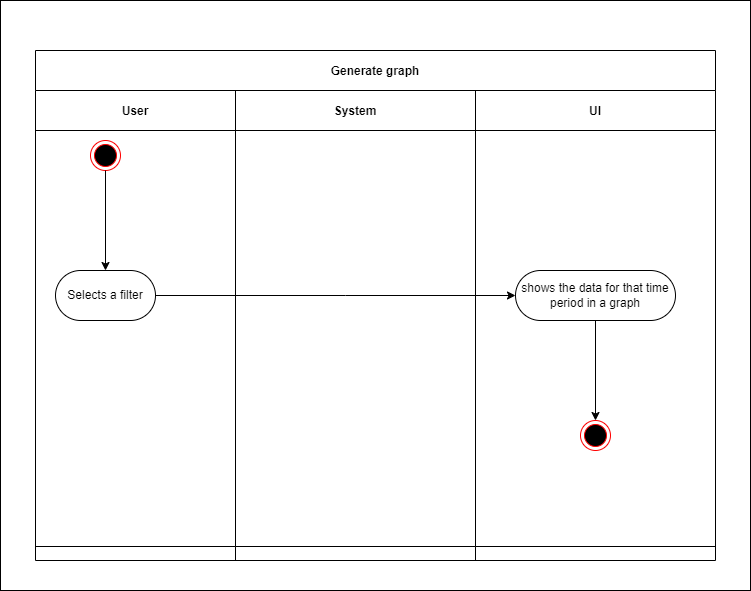

The diagram above was exported from draw.io. Its source (the exported page's mxGraphModel, read from the mxfile embedded in the PNG):
<mxGraphModel dx="1193" dy="2086" grid="1" gridSize="10" guides="1" tooltips="1" connect="1" arrows="1" fold="1" page="1" pageScale="1" pageWidth="850" pageHeight="1100" math="0" shadow="0">
  <root>
    <mxCell id="0" />
    <mxCell id="1" parent="0" />
    <mxCell id="2" value="" style="rounded=0;whiteSpace=wrap;html=1;" vertex="1" parent="1">
      <mxGeometry x="25" y="-260" width="750" height="590" as="geometry" />
    </mxCell>
    <mxCell id="3" value="Generate graph" style="shape=table;childLayout=tableLayout;startSize=40;collapsible=0;recursiveResize=0;expand=0;fillColor=none;fontStyle=1" vertex="1" parent="1">
      <mxGeometry x="60" y="-210" width="680" height="510" as="geometry" />
    </mxCell>
    <mxCell id="4" value="" style="shape=tableRow;horizontal=0;swimlaneHead=0;swimlaneBody=0;top=0;left=0;bottom=0;right=0;fillColor=none;points=[[0,0.5],[1,0.5]];portConstraint=eastwest;startSize=0;collapsible=0;recursiveResize=0;expand=0;fontStyle=1;" vertex="1" parent="3">
      <mxGeometry y="40" width="680" height="456" as="geometry" />
    </mxCell>
    <mxCell id="5" value="User" style="swimlane;swimlaneHead=0;swimlaneBody=0;connectable=0;fillColor=none;startSize=40;collapsible=0;recursiveResize=0;expand=0;fontStyle=1;" vertex="1" parent="4">
      <mxGeometry width="200" height="456" as="geometry">
        <mxRectangle width="200" height="456" as="alternateBounds" />
      </mxGeometry>
    </mxCell>
    <mxCell id="6" value="" style="ellipse;html=1;shape=endState;fillColor=#000000;strokeColor=#ff0000;" vertex="1" parent="5">
      <mxGeometry x="55" y="50" width="30" height="30" as="geometry" />
    </mxCell>
    <mxCell id="8" value="System" style="swimlane;swimlaneHead=0;swimlaneBody=0;connectable=0;fillColor=none;startSize=40;collapsible=0;recursiveResize=0;expand=0;fontStyle=1;" vertex="1" parent="4">
      <mxGeometry x="200" width="240" height="456" as="geometry">
        <mxRectangle width="240" height="456" as="alternateBounds" />
      </mxGeometry>
    </mxCell>
    <mxCell id="10" value="UI" style="swimlane;swimlaneHead=0;swimlaneBody=0;connectable=0;fillColor=none;startSize=40;collapsible=0;recursiveResize=0;expand=0;fontStyle=1;" vertex="1" parent="4">
      <mxGeometry x="440" width="240" height="456" as="geometry">
        <mxRectangle width="240" height="456" as="alternateBounds" />
      </mxGeometry>
    </mxCell>
    <mxCell id="11" value="" style="ellipse;html=1;shape=endState;fillColor=#000000;strokeColor=#ff0000;" vertex="1" parent="10">
      <mxGeometry x="105" y="330" width="30" height="30" as="geometry" />
    </mxCell>
    <mxCell id="12" value="shows the data for that time period in a graph" style="rounded=1;whiteSpace=wrap;html=1;arcSize=50;" vertex="1" parent="10">
      <mxGeometry x="40" y="180" width="160" height="50" as="geometry" />
    </mxCell>
    <mxCell id="14" style="edgeStyle=orthogonalEdgeStyle;rounded=0;orthogonalLoop=1;jettySize=auto;html=1;exitX=0.5;exitY=1;exitDx=0;exitDy=0;entryX=0.5;entryY=0;entryDx=0;entryDy=0;" edge="1" parent="10" source="12" target="11">
      <mxGeometry relative="1" as="geometry">
        <mxPoint x="-360" y="280" as="targetPoint" />
        <Array as="points" />
        <mxPoint x="-310" y="434.5" as="sourcePoint" />
      </mxGeometry>
    </mxCell>
    <mxCell id="15" value="" style="shape=tableRow;horizontal=0;swimlaneHead=0;swimlaneBody=0;top=0;left=0;bottom=0;right=0;fillColor=none;points=[[0,0.5],[1,0.5]];portConstraint=eastwest;startSize=0;collapsible=0;recursiveResize=0;expand=0;fontStyle=1;" vertex="1" parent="3">
      <mxGeometry y="496" width="680" height="14" as="geometry" />
    </mxCell>
    <mxCell id="16" value="" style="swimlane;swimlaneHead=0;swimlaneBody=0;connectable=0;fillColor=none;startSize=0;collapsible=0;recursiveResize=0;expand=0;fontStyle=1;" vertex="1" parent="15">
      <mxGeometry width="200" height="14" as="geometry">
        <mxRectangle width="200" height="14" as="alternateBounds" />
      </mxGeometry>
    </mxCell>
    <mxCell id="17" value="" style="swimlane;swimlaneHead=0;swimlaneBody=0;connectable=0;fillColor=none;startSize=0;collapsible=0;recursiveResize=0;expand=0;fontStyle=1;" vertex="1" parent="15">
      <mxGeometry x="200" width="240" height="14" as="geometry">
        <mxRectangle width="240" height="14" as="alternateBounds" />
      </mxGeometry>
    </mxCell>
    <mxCell id="18" value="" style="swimlane;swimlaneHead=0;swimlaneBody=0;connectable=0;fillColor=none;startSize=0;collapsible=0;recursiveResize=0;expand=0;fontStyle=1;" vertex="1" parent="15">
      <mxGeometry x="440" width="240" height="14" as="geometry">
        <mxRectangle width="240" height="14" as="alternateBounds" />
      </mxGeometry>
    </mxCell>
    <mxCell id="19" value="Selects a filter" style="rounded=1;whiteSpace=wrap;html=1;arcSize=50;" vertex="1" parent="1">
      <mxGeometry x="80" y="10" width="100" height="50" as="geometry" />
    </mxCell>
    <mxCell id="20" style="edgeStyle=orthogonalEdgeStyle;rounded=0;orthogonalLoop=1;jettySize=auto;html=1;entryX=0;entryY=0.5;entryDx=0;entryDy=0;exitX=1;exitY=0.5;exitDx=0;exitDy=0;" edge="1" parent="1" source="19" target="12">
      <mxGeometry relative="1" as="geometry">
        <mxPoint x="320" y="40" as="targetPoint" />
        <Array as="points">
          <mxPoint x="370" y="35" />
          <mxPoint x="370" y="35" />
        </Array>
        <mxPoint x="190" y="40" as="sourcePoint" />
      </mxGeometry>
    </mxCell>
    <mxCell id="21" style="edgeStyle=orthogonalEdgeStyle;rounded=0;orthogonalLoop=1;jettySize=auto;html=1;exitX=0.5;exitY=1;exitDx=0;exitDy=0;entryX=0.5;entryY=0;entryDx=0;entryDy=0;" edge="1" parent="1" source="6" target="19">
      <mxGeometry relative="1" as="geometry">
        <mxPoint x="180" y="-100" as="sourcePoint" />
        <mxPoint x="290" y="-100" as="targetPoint" />
      </mxGeometry>
    </mxCell>
  </root>
</mxGraphModel>